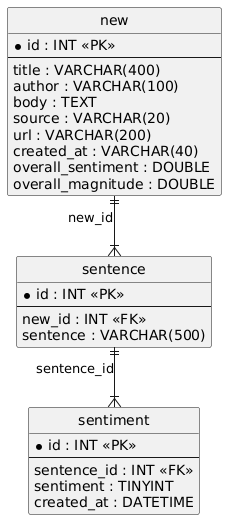

The diagram above was rendered by PlantUML. Its source (embedded in the PNG):
@startuml
hide circle
skinparam linetype ortho

entity "new" as new {
  * id : INT <<PK>>
  --
  title : VARCHAR(400)
  author : VARCHAR(100)
  body : TEXT
  source : VARCHAR(20)
  url : VARCHAR(200)
  created_at : VARCHAR(40)
  overall_sentiment : DOUBLE
  overall_magnitude : DOUBLE
}

entity "sentence" as sentence {
  * id : INT <<PK>>
  --
  new_id : INT <<FK>>
  sentence : VARCHAR(500)
}

entity "sentiment" as sentiment {
  * id : INT <<PK>>
  --
  sentence_id : INT <<FK>>
  sentiment : TINYINT
  created_at : DATETIME
}

new ||--|{ sentence : "new_id"
sentence ||--|{ sentiment : "sentence_id"
@enduml